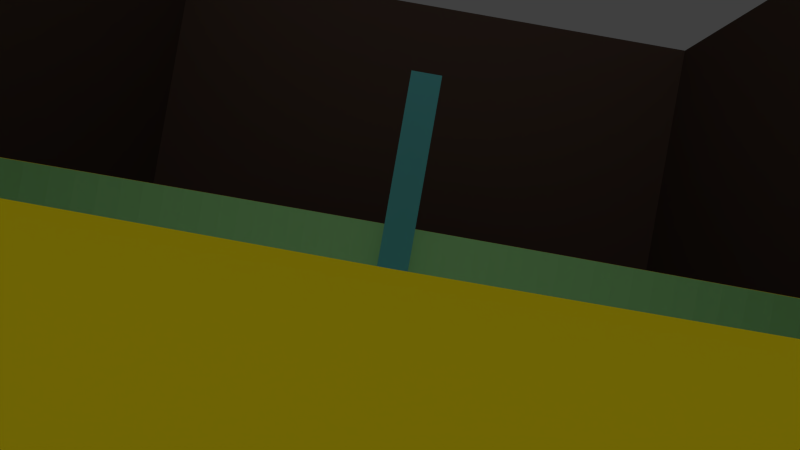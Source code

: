 # Source: circlemaze.blend  (saved by Blender 2.71.0; exported with 4.5.12 LTS)
import bpy
from mathutils import Matrix  # noqa: F401  (used for matrix-valued properties, if any)

bpy.ops.wm.read_factory_settings(use_empty=True)
scene = bpy.context.scene
scene.name = 'Scene'

# ---- collections
col_collection_1 = bpy.data.collections.new('Collection 1'); scene.collection.children.link(col_collection_1)
col_collection_3 = bpy.data.collections.new('Collection 3'); scene.collection.children.link(col_collection_3)

# ---- materials (node trees are filled in below, after node groups)
mat_material_006 = bpy.data.materials.new('Material.006')
mat_material_006.alpha_threshold = 0.0
mat_material_006.use_transparent_shadow = False
mat_material_006.diffuse_color = (0.1251, 0.4941, 0.5277, 1.0)
mat_material_006.roughness = 0.5
mat_material_006.line_color = (0.0, 0.0, 0.0, 1.0)
mat_material = bpy.data.materials.new('Material')
mat_material.alpha_threshold = 0.0
mat_material.use_transparent_shadow = False
mat_material.diffuse_color = (0.4112, 0.8, 0.3343, 1.0)
mat_material.roughness = 0.5
mat_material.line_color = (0.0, 0.0, 0.0, 1.0)
mat_material_004 = bpy.data.materials.new('Material.004')
mat_material_004.alpha_threshold = 0.0
mat_material_004.use_transparent_shadow = False
mat_material_004.diffuse_color = (0.9, 0.2031, 0.2375, 1.0)
mat_material_004.roughness = 0.5
mat_material_004.line_color = (0.0, 0.0, 0.0, 1.0)
mat_material_003 = bpy.data.materials.new('Material.003')
mat_material_003.alpha_threshold = 0.0
mat_material_003.use_transparent_shadow = False
mat_material_003.diffuse_color = (1.0, 0.8052, 0.009005, 1.0)
mat_material_003.roughness = 0.5
mat_material_003.line_color = (0.0, 0.0, 0.0, 1.0)
mat_material_001 = bpy.data.materials.new('Material.001')
mat_material_001.alpha_threshold = 0.0
mat_material_001.use_transparent_shadow = False
mat_material_001.diffuse_color = (0.08714, 0.05467, 0.04229, 1.0)
mat_material_001.roughness = 0.5
mat_material_001.line_color = (0.0, 0.0, 0.0, 1.0)
mat_material_002 = bpy.data.materials.new('Material.002')
mat_material_002.alpha_threshold = 0.0
mat_material_002.use_transparent_shadow = False
mat_material_002.diffuse_color = (0.9404, 0.9404, 0.9404, 1.0)
mat_material_002.roughness = 0.5
mat_material_002.line_color = (0.0, 0.0, 0.0, 1.0)

# ---- material node trees

# ---- world
world_world = bpy.data.worlds.new('World'); scene.world = world_world
world_world.color = (0.05088, 0.05088, 0.05088)
world_world.use_sun_shadow = False
world_world.sun_shadow_jitter_overblur = 0.0
world_world.cycles.sampling_method = 'MANUAL'
world_world.cycles.sample_map_resolution = 256

# ---- cameras
cam_camera_left = bpy.data.cameras.new('camera_left')
cam_camera_left.clip_start = 0.001
cam_camera_left.clip_end = 10.0
cam_camera_left.lens = 16.28
cam_camera_left.sensor_width = 32.0
cam_camera_left.sensor_height = 18.0
cam_camera_left.lens_unit = 'FOV'
cam_camera_left.dof.focus_distance = 0.0
cam_camera_left.dof.aperture_fstop = 128.0
cam_camera_center = bpy.data.cameras.new('camera_center')
cam_camera_center.clip_start = 0.001
cam_camera_center.clip_end = 10.0
cam_camera_center.lens = 16.57
cam_camera_center.sensor_width = 32.0
cam_camera_center.sensor_height = 18.0
cam_camera_center.ortho_scale = 7.314
cam_camera_center.lens_unit = 'FOV'
cam_camera_center.dof.focus_distance = 0.0
cam_camera_center.dof.aperture_fstop = 128.0
cam_camera = bpy.data.cameras.new('Camera')
cam_camera.clip_start = 0.001
cam_camera.clip_end = 10.0
cam_camera.lens = 16.28
cam_camera.sensor_width = 32.0
cam_camera.sensor_height = 18.0
cam_camera.lens_unit = 'FOV'
cam_camera.dof.focus_distance = 0.0
cam_camera.dof.aperture_fstop = 128.0

# ---- lights
light_lamp = bpy.data.lights.new('Lamp', 'POINT')
light_lamp.transmission_factor = 0.0
light_lamp.cutoff_distance = 30.0
light_lamp.energy = 100.0
light_lamp.shadow_buffer_clip_start = 1.001
light_lamp.shadow_soft_size = 0.1
light_lamp.shadow_maximum_resolution = 0.006
light_lamp.use_absolute_resolution = True
light_lamp.cycles.use_multiple_importance_sampling = False

# ---- meshes
me_plane_002 = bpy.data.meshes.new('Plane.002')
me_plane_002.from_pydata([(-1.0, -1.0, 0.0), (1.0, -1.0, 0.0), (-1.0, 1.0, 0.0), (1.0, 1.0, 0.0), (-1.0, 0.0, 0.0), (0.0, -1.0, 0.0), (1.0, 0.0, 0.0), (0.0, 1.0, 0.0), (0.0, 0.0, 0.0), (-1.0, -1.0, 0.2), (1.0, -1.0, 0.2), (-1.0, 1.0, 0.2), (1.0, 1.0, 0.2), (-1.0, 1.24e-09, 0.2), (0.0, -1.0, 0.2), (1.0, 1.24e-09, 0.2), (0.0, 1.0, 0.2), (0.0, 1.24e-09, 0.2)], [], [(8, 7, 3, 6), (4, 2, 7, 8), (0, 4, 8, 5), (5, 8, 6, 1), (17, 15, 12, 16), (13, 17, 16, 11), (9, 14, 17, 13), (14, 10, 15, 17), (3, 7, 16, 12), (1, 6, 15, 10), (0, 5, 14, 9), (2, 4, 13, 11), (7, 2, 11, 16), (6, 3, 12, 15), (5, 1, 10, 14), (4, 0, 9, 13)])
me_plane_002.polygons.foreach_set('material_index', [0, 0, 0, 0, 0, 0, 0, 0, 0, 0, 0, 1, 0, 0, 0, 0])
me_plane_002.materials.append(mat_material_006)
me_plane_002.materials.append(mat_material)
me_plane_002.use_remesh_preserve_volume = False
me_plane_002.use_remesh_preserve_attributes = False
me_plane_002.use_mirror_vertex_groups = False
me_plane_002.update()
me_circle = bpy.data.meshes.new('Circle')
me_circle.from_pydata([(0.0, 1.5, 0.0), (-0.1177, 1.495, 0.0), (-0.2347, 1.482, 0.0), (-0.3502, 1.459, 0.0), (-0.4635, 1.427, 0.0), (-0.574, 1.386, 0.0), (-0.681, 1.337, 0.0), (-0.7837, 1.279, 0.0), (-0.8817, 1.214, 0.0), (-0.9742, 1.141, 0.0), (-1.061, 1.061, 0.0), (-1.141, 0.9742, 0.0), (-1.214, 0.8817, 0.0), (-1.279, 0.7837, 0.0), (-1.337, 0.681, 0.0), (-1.386, 0.574, 0.0), (-1.427, 0.4635, 0.0), (-1.459, 0.3502, 0.0), (-1.482, 0.2347, 0.0), (-1.495, 0.1177, 0.0), (-1.5, -6.02e-07, 0.0), (-1.495, -0.1177, 0.0), (-1.482, -0.2347, 0.0), (-1.459, -0.3502, 0.0), (-1.427, -0.4635, 0.0), (-1.386, -0.574, 0.0), (-1.337, -0.681, 0.0), (-1.279, -0.7837, 0.0), (-1.214, -0.8817, 0.0), (-1.141, -0.9742, 0.0), (-1.061, -1.061, 0.0), (-0.9742, -1.141, 0.0), (-0.8817, -1.214, 0.0), (-0.7837, -1.279, 0.0), (-0.681, -1.337, 0.0), (-0.574, -1.386, 0.0), (-0.4635, -1.427, 0.0), (-0.3502, -1.459, 0.0), (-0.2347, -1.482, 0.0), (-0.1177, -1.495, 0.0), (1.562e-06, -1.5, 0.0), (0.1177, -1.495, 0.0), (0.2347, -1.482, 0.0), (0.3502, -1.459, 0.0), (0.4635, -1.427, 0.0), (0.574, -1.386, 0.0), (0.681, -1.337, 0.0), (0.7837, -1.279, 0.0), (0.8817, -1.214, 0.0), (0.9742, -1.141, 0.0), (1.061, -1.061, 0.0), (1.141, -0.9742, 0.0), (1.214, -0.8817, 0.0), (1.279, -0.7837, 0.0), (1.337, -0.681, 0.0), (1.386, -0.574, 0.0), (1.427, -0.4635, 0.0), (1.459, -0.3502, 0.0), (1.482, -0.2346, 0.0), (1.495, -0.1177, 0.0), (1.5, 2.164e-06, 0.0), (1.495, 0.1177, 0.0), (1.482, 0.2347, 0.0), (1.459, 0.3502, 0.0), (1.427, 0.4635, 0.0), (1.386, 0.574, 0.0), (1.337, 0.681, 0.0), (1.279, 0.7837, 0.0), (1.214, 0.8817, 0.0), (1.141, 0.9742, 0.0), (1.061, 1.061, 0.0), (0.9742, 1.141, 0.0), (0.8817, 1.214, 0.0), (0.7837, 1.279, 0.0), (0.681, 1.337, 0.0), (0.574, 1.386, 0.0), (0.4635, 1.427, 0.0), (0.3502, 1.459, 0.0), (0.2346, 1.482, 0.0), (0.1177, 1.495, 0.0), (1.215e-08, 1.321, 0.0), (-0.1037, 1.317, 0.0), (-0.2067, 1.305, 0.0), (-0.3084, 1.285, 0.0), (-0.4082, 1.256, 0.0), (-0.5056, 1.221, 0.0), (-0.5998, 1.177, 0.0), (-0.6903, 1.126, 0.0), (-0.7765, 1.069, 0.0), (-0.858, 1.005, 0.0), (-0.9341, 0.9341, 0.0), (-1.005, 0.858, 0.0), (-1.069, 0.7765, 0.0), (-1.126, 0.6903, 0.0), (-1.177, 0.5998, 0.0), (-1.221, 0.5056, 0.0), (-1.256, 0.4082, 0.0), (-1.285, 0.3084, 0.0), (-1.305, 0.2067, 0.0), (-1.317, 0.1036, 0.0), (-1.321, -4.746e-07, 0.0), (-1.317, -0.1037, 0.0), (-1.305, -0.2067, 0.0), (-1.285, -0.3084, 0.0), (-1.256, -0.4082, 0.0), (-1.221, -0.5056, 0.0), (-1.177, -0.5998, 0.0), (-1.126, -0.6903, 0.0), (-1.069, -0.7765, 0.0), (-1.005, -0.858, 0.0), (-0.9341, -0.9341, 0.0), (-0.858, -1.005, 0.0), (-0.7765, -1.069, 0.0), (-0.6903, -1.126, 0.0), (-0.5998, -1.177, 0.0), (-0.5056, -1.221, 0.0), (-0.4082, -1.256, 0.0), (-0.3084, -1.285, 0.0), (-0.2067, -1.305, 0.0), (-0.1036, -1.317, 0.0), (1.388e-06, -1.321, 0.0), (0.1037, -1.317, 0.0), (0.2067, -1.305, 0.0), (0.3084, -1.285, 0.0), (0.4082, -1.256, 0.0), (0.5056, -1.221, 0.0), (0.5998, -1.177, 0.0), (0.6903, -1.126, 0.0), (0.7765, -1.069, 0.0), (0.858, -1.005, 0.0), (0.9341, -0.9341, 0.0), (1.005, -0.858, 0.0), (1.069, -0.7765, 0.0), (1.126, -0.6903, 0.0), (1.177, -0.5998, 0.0), (1.221, -0.5056, 0.0), (1.256, -0.4082, 0.0), (1.285, -0.3084, 0.0), (1.305, -0.2067, 0.0), (1.317, -0.1036, 0.0), (1.321, 1.961e-06, 0.0), (1.317, 0.1037, 0.0), (1.305, 0.2067, 0.0), (1.285, 0.3084, 0.0), (1.256, 0.4082, 0.0), (1.221, 0.5056, 0.0), (1.177, 0.5998, 0.0), (1.126, 0.6903, 0.0), (1.069, 0.7765, 0.0), (1.005, 0.858, 0.0), (0.9341, 0.9341, 0.0), (0.858, 1.005, 0.0), (0.7765, 1.069, 0.0), (0.6903, 1.126, 0.0), (0.5998, 1.177, 0.0), (0.5056, 1.221, 0.0), (0.4082, 1.256, 0.0), (0.3084, 1.285, 0.0), (0.2067, 1.305, 0.0), (0.1036, 1.317, 0.0), (0.0, 1.5, 16.32), (-0.1177, 1.495, 16.32), (-0.2347, 1.482, 16.32), (-0.3502, 1.459, 16.32), (-0.4635, 1.427, 16.32), (-0.574, 1.386, 16.32), (-0.681, 1.337, 16.32), (-0.7837, 1.279, 16.32), (-0.8817, 1.214, 16.32), (-0.9742, 1.141, 16.32), (-1.061, 1.061, 16.32), (-1.141, 0.9742, 16.32), (-1.214, 0.8817, 16.32), (-1.279, 0.7837, 16.32), (-1.337, 0.681, 16.32), (-1.386, 0.574, 16.32), (-1.427, 0.4635, 16.32), (-1.459, 0.3502, 16.32), (-1.482, 0.2347, 16.32), (-1.495, 0.1177, 16.32), (-1.5, -6.02e-07, 16.32), (-1.495, -0.1177, 16.32), (-1.482, -0.2347, 16.32), (-1.459, -0.3502, 16.32), (-1.427, -0.4635, 16.32), (-1.386, -0.574, 16.32), (-1.337, -0.681, 16.32), (-1.279, -0.7837, 16.32), (-1.214, -0.8817, 16.32), (-1.141, -0.9742, 16.32), (-1.061, -1.061, 16.32), (-0.9742, -1.141, 16.32), (-0.8817, -1.214, 16.32), (-0.7837, -1.279, 16.32), (-0.681, -1.337, 16.32), (-0.574, -1.386, 16.32), (-0.4635, -1.427, 16.32), (-0.3502, -1.459, 16.32), (-0.2347, -1.482, 16.32), (-0.1177, -1.495, 16.32), (1.562e-06, -1.5, 16.32), (0.1177, -1.495, 16.32), (0.2347, -1.482, 16.32), (0.3502, -1.459, 16.32), (0.4635, -1.427, 16.32), (0.574, -1.386, 16.32), (0.681, -1.337, 16.32), (0.7837, -1.279, 16.32), (0.8817, -1.214, 16.32), (0.9742, -1.141, 16.32), (1.061, -1.061, 16.32), (1.141, -0.9742, 16.32), (1.214, -0.8817, 16.32), (1.279, -0.7837, 16.32), (1.337, -0.681, 16.32), (1.386, -0.574, 16.32), (1.427, -0.4635, 16.32), (1.459, -0.3502, 16.32), (1.482, -0.2346, 16.32), (1.495, -0.1177, 16.32), (1.5, 2.164e-06, 16.32), (1.495, 0.1177, 16.32), (1.482, 0.2347, 16.32), (1.459, 0.3502, 16.32), (1.427, 0.4635, 16.32), (1.386, 0.574, 16.32), (1.337, 0.681, 16.32), (1.279, 0.7837, 16.32), (1.214, 0.8817, 16.32), (1.141, 0.9742, 16.32), (1.061, 1.061, 16.32), (0.9742, 1.141, 16.32), (0.8817, 1.214, 16.32), (0.7837, 1.279, 16.32), (0.681, 1.337, 16.32), (0.574, 1.386, 16.32), (0.4635, 1.427, 16.32), (0.3502, 1.459, 16.32), (0.2346, 1.482, 16.32), (0.1177, 1.495, 16.32), (1.215e-08, 1.321, 16.32), (-0.1037, 1.317, 16.32), (-0.2067, 1.305, 16.32), (-0.3084, 1.285, 16.32), (-0.4082, 1.256, 16.32), (-0.5056, 1.221, 16.32), (-0.5998, 1.177, 16.32), (-0.6903, 1.126, 16.32), (-0.7765, 1.069, 16.32), (-0.858, 1.005, 16.32), (-0.9341, 0.9341, 16.32), (-1.005, 0.858, 16.32), (-1.069, 0.7765, 16.32), (-1.126, 0.6903, 16.32), (-1.177, 0.5998, 16.32), (-1.221, 0.5056, 16.32), (-1.256, 0.4082, 16.32), (-1.285, 0.3084, 16.32), (-1.305, 0.2067, 16.32), (-1.317, 0.1036, 16.32), (-1.321, -4.746e-07, 16.32), (-1.317, -0.1037, 16.32), (-1.305, -0.2067, 16.32), (-1.285, -0.3084, 16.32), (-1.256, -0.4082, 16.32), (-1.221, -0.5056, 16.32), (-1.177, -0.5998, 16.32), (-1.126, -0.6903, 16.32), (-1.069, -0.7765, 16.32), (-1.005, -0.858, 16.32), (-0.9341, -0.9341, 16.32), (-0.858, -1.005, 16.32), (-0.7765, -1.069, 16.32), (-0.6903, -1.126, 16.32), (-0.5998, -1.177, 16.32), (-0.5056, -1.221, 16.32), (-0.4082, -1.256, 16.32), (-0.3084, -1.285, 16.32), (-0.2067, -1.305, 16.32), (-0.1036, -1.317, 16.32), (1.388e-06, -1.321, 16.32), (0.1037, -1.317, 16.32), (0.2067, -1.305, 16.32), (0.3084, -1.285, 16.32), (0.4082, -1.256, 16.32), (0.5056, -1.221, 16.32), (0.5998, -1.177, 16.32), (0.6903, -1.126, 16.32), (0.7765, -1.069, 16.32), (0.858, -1.005, 16.32), (0.9341, -0.9341, 16.32), (1.005, -0.858, 16.32), (1.069, -0.7765, 16.32), (1.126, -0.6903, 16.32), (1.177, -0.5998, 16.32), (1.221, -0.5056, 16.32), (1.256, -0.4082, 16.32), (1.285, -0.3084, 16.32), (1.305, -0.2067, 16.32), (1.317, -0.1036, 16.32), (1.321, 1.961e-06, 16.32), (1.317, 0.1037, 16.32), (1.305, 0.2067, 16.32), (1.285, 0.3084, 16.32), (1.256, 0.4082, 16.32), (1.221, 0.5056, 16.32), (1.177, 0.5998, 16.32), (1.126, 0.6903, 16.32), (1.069, 0.7765, 16.32), (1.005, 0.858, 16.32), (0.9341, 0.9341, 16.32), (0.858, 1.005, 16.32), (0.7765, 1.069, 16.32), (0.6903, 1.126, 16.32), (0.5998, 1.177, 16.32), (0.5056, 1.221, 16.32), (0.4082, 1.256, 16.32), (0.3084, 1.285, 16.32), (0.2067, 1.305, 16.32), (0.1036, 1.317, 16.32)], [], [(59, 139, 140, 60), (22, 102, 103, 23), (74, 154, 155, 75), (0, 80, 81, 1), (37, 117, 118, 38), (52, 132, 133, 53), (15, 95, 96, 16), (67, 147, 148, 68), (30, 110, 111, 31), (8, 88, 89, 9), (45, 125, 126, 46), (60, 140, 141, 61), (23, 103, 104, 24), (75, 155, 156, 76), (1, 81, 82, 2), (38, 118, 119, 39), (53, 133, 134, 54), (16, 96, 97, 17), (68, 148, 149, 69), (31, 111, 112, 32), (9, 89, 90, 10), (46, 126, 127, 47), (61, 141, 142, 62), (24, 104, 105, 25), (76, 156, 157, 77), (39, 119, 120, 40), (2, 82, 83, 3), (54, 134, 135, 55), (17, 97, 98, 18), (69, 149, 150, 70), (32, 112, 113, 33), (10, 90, 91, 11), (47, 127, 128, 48), (62, 142, 143, 63), (25, 105, 106, 26), (77, 157, 158, 78), (3, 83, 84, 4), (40, 120, 121, 41), (55, 135, 136, 56), (18, 98, 99, 19), (70, 150, 151, 71), (33, 113, 114, 34), (11, 91, 92, 12), (48, 128, 129, 49), (63, 143, 144, 64), (26, 106, 107, 27), (78, 158, 159, 79), (4, 84, 85, 5), (41, 121, 122, 42), (56, 136, 137, 57), (19, 99, 100, 20), (71, 151, 152, 72), (34, 114, 115, 35), (49, 129, 130, 50), (12, 92, 93, 13), (64, 144, 145, 65), (27, 107, 108, 28), (79, 159, 80, 0), (5, 85, 86, 6), (42, 122, 123, 43), (57, 137, 138, 58), (20, 100, 101, 21), (72, 152, 153, 73), (35, 115, 116, 36), (13, 93, 94, 14), (50, 130, 131, 51), (65, 145, 146, 66), (28, 108, 109, 29), (6, 86, 87, 7), (43, 123, 124, 44), (58, 138, 139, 59), (21, 101, 102, 22), (73, 153, 154, 74), (36, 116, 117, 37), (14, 94, 95, 15), (51, 131, 132, 52), (66, 146, 147, 67), (29, 109, 110, 30), (7, 87, 88, 8), (44, 124, 125, 45), (219, 220, 300, 299), (182, 183, 263, 262), (234, 235, 315, 314), (160, 161, 241, 240), (197, 198, 278, 277), (212, 213, 293, 292), (175, 176, 256, 255), (227, 228, 308, 307), (190, 191, 271, 270), (168, 169, 249, 248), (205, 206, 286, 285), (220, 221, 301, 300), (183, 184, 264, 263), (235, 236, 316, 315), (161, 162, 242, 241), (198, 199, 279, 278), (213, 214, 294, 293), (176, 177, 257, 256), (228, 229, 309, 308), (191, 192, 272, 271), (169, 170, 250, 249), (206, 207, 287, 286), (221, 222, 302, 301), (184, 185, 265, 264), (236, 237, 317, 316), (199, 200, 280, 279), (162, 163, 243, 242), (214, 215, 295, 294), (177, 178, 258, 257), (229, 230, 310, 309), (192, 193, 273, 272), (170, 171, 251, 250), (207, 208, 288, 287), (222, 223, 303, 302), (185, 186, 266, 265), (237, 238, 318, 317), (163, 164, 244, 243), (200, 201, 281, 280), (215, 216, 296, 295), (178, 179, 259, 258), (230, 231, 311, 310), (193, 194, 274, 273), (171, 172, 252, 251), (208, 209, 289, 288), (223, 224, 304, 303), (186, 187, 267, 266), (238, 239, 319, 318), (164, 165, 245, 244), (201, 202, 282, 281), (216, 217, 297, 296), (179, 180, 260, 259), (231, 232, 312, 311), (194, 195, 275, 274), (209, 210, 290, 289), (172, 173, 253, 252), (224, 225, 305, 304), (187, 188, 268, 267), (239, 160, 240, 319), (165, 166, 246, 245), (202, 203, 283, 282), (217, 218, 298, 297), (180, 181, 261, 260), (232, 233, 313, 312), (195, 196, 276, 275), (173, 174, 254, 253), (210, 211, 291, 290), (225, 226, 306, 305), (188, 189, 269, 268), (166, 167, 247, 246), (203, 204, 284, 283), (218, 219, 299, 298), (181, 182, 262, 261), (233, 234, 314, 313), (196, 197, 277, 276), (174, 175, 255, 254), (211, 212, 292, 291), (226, 227, 307, 306), (189, 190, 270, 269), (167, 168, 248, 247), (204, 205, 285, 284), (126, 125, 285, 286), (58, 59, 219, 218), (153, 152, 312, 313), (86, 85, 245, 246), (18, 19, 179, 178), (113, 112, 272, 273), (45, 46, 206, 205), (140, 139, 299, 300), (72, 73, 233, 232), (5, 6, 166, 165), (100, 99, 259, 260), (32, 33, 193, 192), (127, 126, 286, 287), (59, 60, 220, 219), (154, 153, 313, 314), (87, 86, 246, 247), (19, 20, 180, 179), (114, 113, 273, 274), (46, 47, 207, 206), (141, 140, 300, 301), (73, 74, 234, 233), (6, 7, 167, 166), (33, 34, 194, 193), (101, 100, 260, 261), (128, 127, 287, 288), (60, 61, 221, 220), (155, 154, 314, 315), (88, 87, 247, 248), (20, 21, 181, 180), (115, 114, 274, 275), (47, 48, 208, 207), (142, 141, 301, 302), (74, 75, 235, 234), (7, 8, 168, 167), (102, 101, 261, 262), (34, 35, 195, 194), (129, 128, 288, 289), (61, 62, 222, 221), (156, 155, 315, 316), (89, 88, 248, 249), (21, 22, 182, 181), (116, 115, 275, 276), (48, 49, 209, 208), (143, 142, 302, 303), (75, 76, 236, 235), (8, 9, 169, 168), (103, 102, 262, 263), (35, 36, 196, 195), (130, 129, 289, 290), (62, 63, 223, 222), (157, 156, 316, 317), (90, 89, 249, 250), (22, 23, 183, 182), (117, 116, 276, 277), (49, 50, 210, 209), (144, 143, 303, 304), (76, 77, 237, 236), (9, 10, 170, 169), (104, 103, 263, 264), (36, 37, 197, 196), (131, 130, 290, 291), (63, 64, 224, 223), (158, 157, 317, 318), (91, 90, 250, 251), (23, 24, 184, 183), (118, 117, 277, 278), (50, 51, 211, 210), (145, 144, 304, 305), (77, 78, 238, 237), (10, 11, 171, 170), (105, 104, 264, 265), (37, 38, 198, 197), (132, 131, 291, 292), (64, 65, 225, 224), (159, 158, 318, 319), (92, 91, 251, 252), (24, 25, 185, 184), (119, 118, 278, 279), (51, 52, 212, 211), (146, 145, 305, 306), (11, 12, 172, 171), (78, 79, 239, 238), (106, 105, 265, 266), (38, 39, 199, 198), (133, 132, 292, 293), (65, 66, 226, 225), (80, 159, 319, 240), (93, 92, 252, 253), (25, 26, 186, 185), (120, 119, 279, 280), (52, 53, 213, 212), (147, 146, 306, 307), (79, 0, 160, 239), (12, 13, 173, 172), (107, 106, 266, 267), (39, 40, 200, 199), (134, 133, 293, 294), (66, 67, 227, 226), (94, 93, 253, 254), (26, 27, 187, 186), (121, 120, 280, 281), (53, 54, 214, 213), (148, 147, 307, 308), (81, 80, 240, 241), (13, 14, 174, 173), (108, 107, 267, 268), (40, 41, 201, 200), (135, 134, 294, 295), (67, 68, 228, 227), (0, 1, 161, 160), (95, 94, 254, 255), (27, 28, 188, 187), (122, 121, 281, 282), (54, 55, 215, 214), (149, 148, 308, 309), (82, 81, 241, 242), (14, 15, 175, 174), (109, 108, 268, 269), (41, 42, 202, 201), (136, 135, 295, 296), (68, 69, 229, 228), (1, 2, 162, 161), (96, 95, 255, 256), (28, 29, 189, 188), (123, 122, 282, 283), (55, 56, 216, 215), (150, 149, 309, 310), (83, 82, 242, 243), (15, 16, 176, 175), (110, 109, 269, 270), (42, 43, 203, 202), (137, 136, 296, 297), (69, 70, 230, 229), (2, 3, 163, 162), (97, 96, 256, 257), (29, 30, 190, 189), (124, 123, 283, 284), (56, 57, 217, 216), (151, 150, 310, 311), (84, 83, 243, 244), (16, 17, 177, 176), (111, 110, 270, 271), (43, 44, 204, 203), (138, 137, 297, 298), (70, 71, 231, 230), (3, 4, 164, 163), (98, 97, 257, 258), (30, 31, 191, 190), (125, 124, 284, 285), (57, 58, 218, 217), (152, 151, 311, 312), (85, 84, 244, 245), (17, 18, 178, 177), (112, 111, 271, 272), (44, 45, 205, 204), (139, 138, 298, 299), (71, 72, 232, 231), (4, 5, 165, 164), (99, 98, 258, 259), (31, 32, 192, 191)])
me_circle.polygons.foreach_set('material_index', [0, 0, 0, 0, 0, 0, 0, 0, 0, 0, 0, 0, 0, 0, 0, 0, 0, 0, 0, 0, 0, 0, 0, 0, 0, 0, 0, 0, 0, 0, 0, 0, 0, 0, 0, 0, 0, 0, 0, 0, 0, 0, 0, 0, 0, 0, 0, 0, 0, 0, 0, 0, 0, 0, 0, 0, 0, 0, 0, 0, 0, 0, 0, 0, 0, 0, 0, 0, 0, 0, 0, 0, 0, 0, 0, 0, 0, 0, 0, 0, 2, 2, 2, 2, 2, 2, 2, 2, 2, 2, 2, 2, 2, 2, 2, 2, 2, 2, 2, 2, 2, 2, 2, 2, 2, 2, 2, 2, 2, 2, 2, 2, 2, 2, 2, 2, 2, 2, 2, 2, 2, 2, 2, 2, 2, 2, 2, 2, 2, 2, 2, 2, 2, 2, 2, 2, 2, 2, 2, 2, 2, 2, 2, 2, 2, 2, 2, 2, 2, 2, 2, 2, 2, 2, 2, 2, 2, 2, 2, 2, 0, 0, 0, 0, 0, 0, 0, 0, 0, 0, 0, 0, 0, 0, 0, 0, 0, 0, 0, 0, 0, 0, 0, 0, 0, 0, 0, 0, 0, 0, 0, 0, 0, 0, 0, 0, 0, 0, 0, 0, 0, 0, 0, 0, 0, 0, 0, 0, 0, 0, 0, 0, 0, 0, 0, 0, 0, 0, 0, 0, 0, 0, 0, 0, 0, 0, 0, 0, 0, 0, 0, 0, 0, 0, 0, 0, 0, 0, 0, 0, 0, 0, 0, 0, 0, 0, 0, 0, 0, 0, 0, 0, 0, 0, 0, 0, 0, 0, 0, 0, 0, 0, 0, 0, 0, 0, 0, 0, 0, 0, 0, 0, 0, 0, 0, 0, 0, 0, 0, 0, 0, 0, 0, 0, 0, 0, 0, 0, 0, 0, 0, 0, 0, 0, 0, 0, 0, 0, 0, 0, 0, 0, 0, 0, 0, 0, 0, 0, 0, 0, 0, 0, 0, 0, 0, 0, 0, 0, 0, 0])
me_circle.materials.append(mat_material)
me_circle.materials.append(mat_material_004)
me_circle.materials.append(mat_material_003)
me_circle.use_remesh_preserve_volume = False
me_circle.use_remesh_preserve_attributes = False
me_circle.use_mirror_vertex_groups = False
me_circle.update()
me_plane = bpy.data.meshes.new('Plane')
me_plane.from_pydata([(-1.0, -1.0, 0.0), (1.0, -1.0, 0.0), (-1.0, 1.0, 0.0), (1.0, 1.0, 0.0), (-1.0, 0.9, 0.0), (-1.0, 0.8, 0.0), (-1.0, 0.7, 0.0), (-1.0, 0.6, 0.0), (-1.0, 0.5, 0.0), (-1.0, 0.4, 0.0), (-1.0, 0.3, 0.0), (-1.0, 0.2, 0.0), (-1.0, 0.1, 0.0), (-1.0, -5.96e-08, 0.0), (-1.0, -0.1, 0.0), (-1.0, -0.2, 0.0), (-1.0, -0.3, 0.0), (-1.0, -0.4, 0.0), (-1.0, -0.5, 0.0), (-1.0, -0.6, 0.0), (-1.0, -0.7, 0.0), (-1.0, -0.8, 0.0), (-1.0, -0.9, 0.0), (-0.9, -1.0, 0.0), (-0.8, -1.0, 0.0), (-0.7, -1.0, 0.0), (-0.6, -1.0, 0.0), (-0.5, -1.0, 0.0), (-0.4, -1.0, 0.0), (-0.3, -1.0, 0.0), (-0.2, -1.0, 0.0), (-0.1, -1.0, 0.0), (5.96e-08, -1.0, 0.0), (0.1, -1.0, 0.0), (0.2, -1.0, 0.0), (0.3, -1.0, 0.0), (0.4, -1.0, 0.0), (0.5, -1.0, 0.0), (0.6, -1.0, 0.0), (0.7, -1.0, 0.0), (0.8, -1.0, 0.0), (0.9, -1.0, 0.0), (1.0, -0.9, 0.0), (1.0, -0.8, 0.0), (1.0, -0.7, 0.0), (1.0, -0.6, 0.0), (1.0, -0.5, 0.0), (1.0, -0.4, 0.0), (1.0, -0.3, 0.0), (1.0, -0.2, 0.0), (1.0, -0.1, 0.0), (1.0, 5.96e-08, 0.0), (1.0, 0.1, 0.0), (1.0, 0.2, 0.0), (1.0, 0.3, 0.0), (1.0, 0.4, 0.0), (1.0, 0.5, 0.0), (1.0, 0.6, 0.0), (1.0, 0.7, 0.0), (1.0, 0.8, 0.0), (1.0, 0.9, 0.0), (0.9, 1.0, 0.0), (0.8, 1.0, 0.0), (0.7, 1.0, 0.0), (0.6, 1.0, 0.0), (0.5, 1.0, 0.0), (0.4, 1.0, 0.0), (0.3, 1.0, 0.0), (0.2, 1.0, 0.0), (0.1, 1.0, 0.0), (-5.96e-08, 1.0, 0.0), (-0.1, 1.0, 0.0), (-0.2, 1.0, 0.0), (-0.3, 1.0, 0.0), (-0.4, 1.0, 0.0), (-0.5, 1.0, 0.0), (-0.6, 1.0, 0.0), (-0.7, 1.0, 0.0), (-0.8, 1.0, 0.0), (-0.9, 1.0, 0.0), (-0.9, -0.9, 0.0), (-0.9, -0.8, 0.0), (-0.9, -0.7, 0.0), (-0.9, -0.6, 0.0), (-0.9, -0.5, 0.0), (-0.9, -0.4, 0.0), (-0.9, -0.3, 0.0), (-0.9, -0.2, 0.0), (-0.9, -0.1, 0.0), (-0.9, 5.96e-08, 0.0), (-0.9, 0.1, 0.0), (-0.9, 0.2, 0.0), (-0.9, 0.3, 0.0), (-0.9, 0.4, 0.0), (-0.9, 0.5, 0.0), (-0.9, 0.6, 0.0), (-0.9, 0.7, 0.0), (-0.9, 0.8, 0.0), (-0.9, 0.9, 0.0), (-0.8, -0.9, 0.0), (-0.8, -0.8, 0.0), (-0.8, -0.7, 0.0), (-0.8, -0.6, 0.0), (-0.8, -0.5, 0.0), (-0.8, -0.4, 0.0), (-0.8, -0.3, 0.0), (-0.8, -0.2, 0.0), (-0.8, -0.1, 0.0), (-0.8, 5.96e-08, 0.0), (-0.8, 0.1, 0.0), (-0.8, 0.2, 0.0), (-0.8, 0.3, 0.0), (-0.8, 0.4, 0.0), (-0.8, 0.5, 0.0), (-0.8, 0.6, 0.0), (-0.8, 0.7, 0.0), (-0.8, 0.8, 0.0), (-0.8, 0.9, 0.0), (-0.7, -0.9, 0.0), (-0.7, -0.8, 0.0), (-0.7, -0.7, 0.0), (-0.7, -0.6, 0.0), (-0.7, -0.5, 0.0), (-0.7, -0.4, 0.0), (-0.7, -0.3, 0.0), (-0.7, -0.2, 0.0), (-0.7, -0.1, 0.0), (-0.7, 5.96e-08, 0.0), (-0.7, 0.1, 0.0), (-0.7, 0.2, 0.0), (-0.7, 0.3, 0.0), (-0.7, 0.4, 0.0), (-0.7, 0.5, 0.0), (-0.7, 0.6, 0.0), (-0.7, 0.7, 0.0), (-0.7, 0.8, 0.0), (-0.7, 0.9, 0.0), (-0.6, -0.9, 0.0), (-0.6, -0.8, 0.0), (-0.6, -0.7, 0.0), (-0.6, -0.6, 0.0), (-0.6, -0.5, 0.0), (-0.6, -0.4, 0.0), (-0.6, -0.3, 0.0), (-0.6, -0.2, 0.0), (-0.6, -0.1, 0.0), (-0.6, 5.96e-08, 0.0), (-0.6, 0.1, 0.0), (-0.6, 0.2, 0.0), (-0.6, 0.3, 0.0), (-0.6, 0.4, 0.0), (-0.6, 0.5, 0.0), (-0.6, 0.6, 0.0), (-0.6, 0.7, 0.0), (-0.6, 0.8, 0.0), (-0.6, 0.9, 0.0), (-0.5, -0.9, 0.0), (-0.5, -0.8, 0.0), (-0.5, -0.7, 0.0), (-0.5, -0.6, 0.0), (-0.5, -0.5, 0.0), (-0.5, -0.4, 0.0), (-0.5, -0.3, 0.0), (-0.5, -0.2, 0.0), (-0.5, -0.1, 0.0), (-0.5, 5.96e-08, 0.0), (-0.5, 0.1, 0.0), (-0.5, 0.2, 0.0), (-0.5, 0.3, 0.0), (-0.5, 0.4, 0.0), (-0.5, 0.5, 0.0), (-0.5, 0.6, 0.0), (-0.5, 0.7, 0.0), (-0.5, 0.8, 0.0), (-0.5, 0.9, 0.0), (-0.4, -0.9, 0.0), (-0.4, -0.8, 0.0), (-0.4, -0.7, 0.0), (-0.4, -0.6, 0.0), (-0.4, -0.5, 0.0), (-0.4, -0.4, 0.0), (-0.4, -0.3, 0.0), (-0.4, -0.2, 0.0), (-0.4, -0.1, 0.0), (-0.4, 5.96e-08, 0.0), (-0.4, 0.1, 0.0), (-0.4, 0.2, 0.0), (-0.4, 0.3, 0.0), (-0.4, 0.4, 0.0), (-0.4, 0.5, 0.0), (-0.4, 0.6, 0.0), (-0.4, 0.7, 0.0), (-0.4, 0.8, 0.0), (-0.4, 0.9, 0.0), (-0.3, -0.9, 0.0), (-0.3, -0.8, 0.0), (-0.3, -0.7, 0.0), (-0.3, -0.6, 0.0), (-0.3, -0.5, 0.0), (-0.3, -0.4, 0.0), (-0.3, -0.3, 0.0), (-0.3, -0.2, 0.0), (-0.3, -0.1, 0.0), (-0.3, 5.96e-08, 0.0), (-0.3, 0.1, 0.0), (-0.3, 0.2, 0.0), (-0.3, 0.3, 0.0), (-0.3, 0.4, 0.0), (-0.3, 0.5, 0.0), (-0.3, 0.6, 0.0), (-0.3, 0.7, 0.0), (-0.3, 0.8, 0.0), (-0.3, 0.9, 0.0), (-0.2, -0.9, 0.0), (-0.2, -0.8, 0.0), (-0.2, -0.7, 0.0), (-0.2, -0.6, 0.0), (-0.2, -0.5, 0.0), (-0.2, -0.4, 0.0), (-0.2, -0.3, 0.0), (-0.2, -0.2, 0.0), (-0.2, -0.1, 0.0), (-0.2, 5.96e-08, 0.0), (-0.2, 0.1, 0.0), (-0.2, 0.2, 0.0), (-0.2, 0.3, 0.0), (-0.2, 0.4, 0.0), (-0.2, 0.5, 0.0), (-0.2, 0.6, 0.0), (-0.2, 0.7, 0.0), (-0.2, 0.8, 0.0), (-0.2, 0.9, 0.0), (-0.1, -0.9, 0.0), (-0.1, -0.8, 0.0), (-0.1, -0.7, 0.0), (-0.1, -0.6, 0.0), (-0.1, -0.5, 0.0), (-0.1, -0.4, 0.0), (-0.1, -0.3, 0.0), (-0.1, -0.2, 0.0), (-0.1, -0.1, 0.0), (-0.1, 5.96e-08, 0.0), (-0.1, 0.1, 0.0), (-0.1, 0.2, 0.0), (-0.1, 0.3, 0.0), (-0.1, 0.4, 0.0), (-0.1, 0.5, 0.0), (-0.1, 0.6, 0.0), (-0.1, 0.7, 0.0), (-0.1, 0.8, 0.0), (-0.1, 0.9, 0.0), (5.364e-08, -0.9, 0.0), (4.768e-08, -0.8, 0.0), (4.172e-08, -0.7, 0.0), (3.576e-08, -0.6, 0.0), (2.98e-08, -0.5, 0.0), (2.384e-08, -0.4, 0.0), (1.788e-08, -0.3, 0.0), (1.192e-08, -0.2, 0.0), (5.96e-09, -0.1, 0.0), (-3.553e-15, 5.96e-08, 0.0), (-5.96e-09, 0.1, 0.0), (-1.192e-08, 0.2, 0.0), (-1.788e-08, 0.3, 0.0), (-2.384e-08, 0.4, 0.0), (-2.98e-08, 0.5, 0.0), (-3.576e-08, 0.6, 0.0), (-4.172e-08, 0.7, 0.0), (-4.768e-08, 0.8, 0.0), (-5.364e-08, 0.9, 0.0), (0.1, -0.9, 0.0), (0.1, -0.8, 0.0), (0.1, -0.7, 0.0), (0.1, -0.6, 0.0), (0.1, -0.5, 0.0), (0.1, -0.4, 0.0), (0.1, -0.3, 0.0), (0.1, -0.2, 0.0), (0.1, -0.1, 0.0), (0.1, 5.96e-08, 0.0), (0.1, 0.1, 0.0), (0.1, 0.2, 0.0), (0.1, 0.3, 0.0), (0.1, 0.4, 0.0), (0.1, 0.5, 0.0), (0.1, 0.6, 0.0), (0.1, 0.7, 0.0), (0.1, 0.8, 0.0), (0.1, 0.9, 0.0), (0.2, -0.9, 0.0), (0.2, -0.8, 0.0), (0.2, -0.7, 0.0), (0.2, -0.6, 0.0), (0.2, -0.5, 0.0), (0.2, -0.4, 0.0), (0.2, -0.3, 0.0), (0.2, -0.2, 0.0), (0.2, -0.1, 0.0), (0.2, 5.96e-08, 0.0), (0.2, 0.1, 0.0), (0.2, 0.2, 0.0), (0.2, 0.3, 0.0), (0.2, 0.4, 0.0), (0.2, 0.5, 0.0), (0.2, 0.6, 0.0), (0.2, 0.7, 0.0), (0.2, 0.8, 0.0), (0.2, 0.9, 0.0), (0.3, -0.9, 0.0), (0.3, -0.8, 0.0), (0.3, -0.7, 0.0), (0.3, -0.6, 0.0), (0.3, -0.5, 0.0), (0.3, -0.4, 0.0), (0.3, -0.3, 0.0), (0.3, -0.2, 0.0), (0.3, -0.1, 0.0), (0.3, 5.96e-08, 0.0), (0.3, 0.1, 0.0), (0.3, 0.2, 0.0), (0.3, 0.3, 0.0), (0.3, 0.4, 0.0), (0.3, 0.5, 0.0), (0.3, 0.6, 0.0), (0.3, 0.7, 0.0), (0.3, 0.8, 0.0), (0.3, 0.9, 0.0), (0.4, -0.9, 0.0), (0.4, -0.8, 0.0), (0.4, -0.7, 0.0), (0.4, -0.6, 0.0), (0.4, -0.5, 0.0), (0.4, -0.4, 0.0), (0.4, -0.3, 0.0), (0.4, -0.2, 0.0), (0.4, -0.1, 0.0), (0.4, 5.96e-08, 0.0), (0.4, 0.1, 0.0), (0.4, 0.2, 0.0), (0.4, 0.3, 0.0), (0.4, 0.4, 0.0), (0.4, 0.5, 0.0), (0.4, 0.6, 0.0), (0.4, 0.7, 0.0), (0.4, 0.8, 0.0), (0.4, 0.9, 0.0), (0.5, -0.9, 0.0), (0.5, -0.8, 0.0), (0.5, -0.7, 0.0), (0.5, -0.6, 0.0), (0.5, -0.5, 0.0), (0.5, -0.4, 0.0), (0.5, -0.3, 0.0), (0.5, -0.2, 0.0), (0.5, -0.1, 0.0), (0.5, 5.96e-08, 0.0), (0.5, 0.1, 0.0), (0.5, 0.2, 0.0), (0.5, 0.3, 0.0), (0.5, 0.4, 0.0), (0.5, 0.5, 0.0), (0.5, 0.6, 0.0), (0.5, 0.7, 0.0), (0.5, 0.8, 0.0), (0.5, 0.9, 0.0), (0.6, -0.9, 0.0), (0.6, -0.8, 0.0), (0.6, -0.7, 0.0), (0.6, -0.6, 0.0), (0.6, -0.5, 0.0), (0.6, -0.4, 0.0), (0.6, -0.3, 0.0), (0.6, -0.2, 0.0), (0.6, -0.1, 0.0), (0.6, 5.96e-08, 0.0), (0.6, 0.1, 0.0), (0.6, 0.2, 0.0), (0.6, 0.3, 0.0), (0.6, 0.4, 0.0), (0.6, 0.5, 0.0), (0.6, 0.6, 0.0), (0.6, 0.7, 0.0), (0.6, 0.8, 0.0), (0.6, 0.9, 0.0), (0.7, -0.9, 0.0), (0.7, -0.8, 0.0), (0.7, -0.7, 0.0), (0.7, -0.6, 0.0), (0.7, -0.5, 0.0), (0.7, -0.4, 0.0), (0.7, -0.3, 0.0), (0.7, -0.2, 0.0), (0.7, -0.1, 0.0), (0.7, 5.96e-08, 0.0), (0.7, 0.1, 0.0), (0.7, 0.2, 0.0), (0.7, 0.3, 0.0), (0.7, 0.4, 0.0), (0.7, 0.5, 0.0), (0.7, 0.6, 0.0), (0.7, 0.7, 0.0), (0.7, 0.8, 0.0), (0.7, 0.9, 0.0), (0.8, -0.9, 0.0), (0.8, -0.8, 0.0), (0.8, -0.7, 0.0), (0.8, -0.6, 0.0), (0.8, -0.5, 0.0), (0.8, -0.4, 0.0), (0.8, -0.3, 0.0), (0.8, -0.2, 0.0), (0.8, -0.1, 0.0), (0.8, 5.96e-08, 0.0), (0.8, 0.1, 0.0), (0.8, 0.2, 0.0), (0.8, 0.3, 0.0), (0.8, 0.4, 0.0), (0.8, 0.5, 0.0), (0.8, 0.6, 0.0), (0.8, 0.7, 0.0), (0.8, 0.8, 0.0), (0.8, 0.9, 0.0), (0.9, -0.9, 0.0), (0.9, -0.8, 0.0), (0.9, -0.7, 0.0), (0.9, -0.6, 0.0), (0.9, -0.5, 0.0), (0.9, -0.4, 0.0), (0.9, -0.3, 0.0), (0.9, -0.2, 0.0), (0.9, -0.1, 0.0), (0.9, 5.96e-08, 0.0), (0.9, 0.1, 0.0), (0.9, 0.2, 0.0), (0.9, 0.3, 0.0), (0.9, 0.4, 0.0), (0.9, 0.5, 0.0), (0.9, 0.6, 0.0), (0.9, 0.7, 0.0), (0.9, 0.8, 0.0), (0.9, 0.9, 0.0), (-1.0, -1.0, 1.605), (1.0, -1.0, 1.605), (-1.0, 1.0, 1.605), (1.0, 1.0, 1.605), (-1.0, 0.9, 1.605), (-1.0, 0.8, 1.605), (-1.0, 0.7, 1.605), (-1.0, 0.6, 1.605), (-1.0, 0.5, 1.605), (-1.0, 0.4, 1.605), (-1.0, 0.3, 1.605), (-1.0, 0.2, 1.605), (-1.0, 0.1, 1.605), (-1.0, -5.96e-08, 1.605), (-1.0, -0.1, 1.605), (-1.0, -0.2, 1.605), (-1.0, -0.3, 1.605), (-1.0, -0.4, 1.605), (-1.0, -0.5, 1.605), (-1.0, -0.6, 1.605), (-1.0, -0.7, 1.605), (-1.0, -0.8, 1.605), (-1.0, -0.9, 1.605), (-0.9, -1.0, 1.605), (-0.8, -1.0, 1.605), (-0.7, -1.0, 1.605), (-0.6, -1.0, 1.605), (-0.5, -1.0, 1.605), (-0.4, -1.0, 1.605), (-0.3, -1.0, 1.605), (-0.2, -1.0, 1.605), (-0.1, -1.0, 1.605), (5.96e-08, -1.0, 1.605), (0.1, -1.0, 1.605), (0.2, -1.0, 1.605), (0.3, -1.0, 1.605), (0.4, -1.0, 1.605), (0.5, -1.0, 1.605), (0.6, -1.0, 1.605), (0.7, -1.0, 1.605), (0.8, -1.0, 1.605), (0.9, -1.0, 1.605), (1.0, -0.9, 1.605), (1.0, -0.8, 1.605), (1.0, -0.7, 1.605), (1.0, -0.6, 1.605), (1.0, -0.5, 1.605), (1.0, -0.4, 1.605), (1.0, -0.3, 1.605), (1.0, -0.2, 1.605), (1.0, -0.1, 1.605), (1.0, 5.96e-08, 1.605), (1.0, 0.1, 1.605), (1.0, 0.2, 1.605), (1.0, 0.3, 1.605), (1.0, 0.4, 1.605), (1.0, 0.5, 1.605), (1.0, 0.6, 1.605), (1.0, 0.7, 1.605), (1.0, 0.8, 1.605), (1.0, 0.9, 1.605), (0.9, 1.0, 1.605), (0.8, 1.0, 1.605), (0.7, 1.0, 1.605), (0.6, 1.0, 1.605), (0.5, 1.0, 1.605), (0.4, 1.0, 1.605), (0.3, 1.0, 1.605), (0.2, 1.0, 1.605), (0.1, 1.0, 1.605), (-5.96e-08, 1.0, 1.605), (-0.1, 1.0, 1.605), (-0.2, 1.0, 1.605), (-0.3, 1.0, 1.605), (-0.4, 1.0, 1.605), (-0.5, 1.0, 1.605), (-0.6, 1.0, 1.605), (-0.7, 1.0, 1.605), (-0.8, 1.0, 1.605), (-0.9, 1.0, 1.605), (-0.9, -0.9, 1.605), (-0.9, -0.8, 1.605), (-0.9, -0.7, 1.605), (-0.9, -0.6, 1.605), (-0.9, -0.5, 1.605), (-0.9, -0.4, 1.605), (-0.9, -0.3, 1.605), (-0.9, -0.2, 1.605), (-0.9, -0.1, 1.605), (-0.9, 5.96e-08, 1.605), (-0.9, 0.1, 1.605), (-0.9, 0.2, 1.605), (-0.9, 0.3, 1.605), (-0.9, 0.4, 1.605), (-0.9, 0.5, 1.605), (-0.9, 0.6, 1.605), (-0.9, 0.7, 1.605), (-0.9, 0.8, 1.605), (-0.9, 0.9, 1.605), (-0.8, -0.9, 1.605), (-0.8, 0.9, 1.605), (-0.7, -0.9, 1.605), (-0.7, 0.9, 1.605), (-0.6, -0.9, 1.605), (-0.6, 0.9, 1.605), (-0.5, -0.9, 1.605), (-0.5, 0.9, 1.605), (-0.4, -0.9, 1.605), (-0.4, 0.9, 1.605), (-0.3, -0.9, 1.605), (-0.3, 0.9, 1.605), (-0.2, -0.9, 1.605), (-0.2, 0.9, 1.605), (-0.1, -0.9, 1.605), (-0.1, 0.9, 1.605), (5.364e-08, -0.9, 1.605), (-5.364e-08, 0.9, 1.605), (0.1, -0.9, 1.605), (0.1, 0.9, 1.605), (0.2, -0.9, 1.605), (0.2, 0.9, 1.605), (0.3, -0.9, 1.605), (0.3, 0.9, 1.605), (0.4, -0.9, 1.605), (0.4, 0.9, 1.605), (0.5, -0.9, 1.605), (0.5, 0.9, 1.605), (0.6, -0.9, 1.605), (0.6, 0.9, 1.605), (0.7, -0.9, 1.605), (0.7, 0.9, 1.605), (0.8, -0.9, 1.605), (0.8, 0.9, 1.605), (0.9, -0.9, 1.605), (0.9, -0.8, 1.605), (0.9, -0.7, 1.605), (0.9, -0.6, 1.605), (0.9, -0.5, 1.605), (0.9, -0.4, 1.605), (0.9, -0.3, 1.605), (0.9, -0.2, 1.605), (0.9, -0.1, 1.605), (0.9, 5.96e-08, 1.605), (0.9, 0.1, 1.605), (0.9, 0.2, 1.605), (0.9, 0.3, 1.605), (0.9, 0.4, 1.605), (0.9, 0.5, 1.605), (0.9, 0.6, 1.605), (0.9, 0.7, 1.605), (0.9, 0.8, 1.605), (0.9, 0.9, 1.605)], [], [(30, 31, 472, 471), (96, 97, 538, 537), (2, 4, 445, 443), (70, 71, 512, 511), (427, 426, 578, 579), (43, 44, 485, 484), (16, 17, 458, 457), (82, 83, 524, 523), (288, 307, 561, 559), (56, 57, 498, 497), (440, 439, 591, 592), (213, 194, 550, 552), (95, 96, 537, 536), (29, 30, 471, 470), (79, 2, 443, 520), (69, 70, 511, 510), (426, 425, 577, 578), (42, 43, 484, 483), (15, 16, 457, 456), (81, 82, 523, 522), (421, 440, 592, 573), (55, 56, 497, 496), (439, 438, 590, 591), (193, 212, 551, 549), (346, 327, 564, 566), (28, 29, 470, 469), (94, 95, 536, 535), (118, 99, 540, 542), (60, 3, 444, 501), (68, 69, 510, 509), (1, 42, 483, 442), (425, 424, 576, 577), (14, 15, 456, 455), (80, 81, 522, 521), (54, 55, 496, 495), (438, 437, 589, 590), (326, 345, 565, 563), (27, 28, 469, 468), (93, 94, 535, 534), (98, 117, 541, 539), (80, 99, 100, 81), (81, 100, 101, 82), (82, 101, 102, 83), (83, 102, 103, 84), (84, 103, 104, 85), (85, 104, 105, 86), (86, 105, 106, 87), (87, 106, 107, 88), (88, 107, 108, 89), (89, 108, 109, 90), (90, 109, 110, 91), (91, 110, 111, 92), (92, 111, 112, 93), (93, 112, 113, 94), (94, 113, 114, 95), (95, 114, 115, 96), (96, 115, 116, 97), (97, 116, 117, 98), (251, 232, 554, 556), (99, 118, 119, 100), (100, 119, 120, 101), (101, 120, 121, 102), (102, 121, 122, 103), (103, 122, 123, 104), (104, 123, 124, 105), (105, 124, 125, 106), (106, 125, 126, 107), (107, 126, 127, 108), (108, 127, 128, 109), (109, 128, 129, 110), (110, 129, 130, 111), (111, 130, 131, 112), (112, 131, 132, 113), (113, 132, 133, 114), (114, 133, 134, 115), (115, 134, 135, 116), (116, 135, 136, 117), (41, 1, 442, 482), (118, 137, 138, 119), (119, 138, 139, 120), (120, 139, 140, 121), (121, 140, 141, 122), (122, 141, 142, 123), (123, 142, 143, 124), (124, 143, 144, 125), (125, 144, 145, 126), (126, 145, 146, 127), (127, 146, 147, 128), (128, 147, 148, 129), (129, 148, 149, 130), (130, 149, 150, 131), (131, 150, 151, 132), (132, 151, 152, 133), (133, 152, 153, 134), (134, 153, 154, 135), (135, 154, 155, 136), (67, 68, 509, 508), (137, 156, 157, 138), (138, 157, 158, 139), (139, 158, 159, 140), (140, 159, 160, 141), (141, 160, 161, 142), (142, 161, 162, 143), (143, 162, 163, 144), (144, 163, 164, 145), (145, 164, 165, 146), (146, 165, 166, 147), (147, 166, 167, 148), (148, 167, 168, 149), (149, 168, 169, 150), (150, 169, 170, 151), (151, 170, 171, 152), (152, 171, 172, 153), (153, 172, 173, 154), (154, 173, 174, 155), (40, 41, 482, 481), (156, 175, 176, 157), (157, 176, 177, 158), (158, 177, 178, 159), (159, 178, 179, 160), (160, 179, 180, 161), (161, 180, 181, 162), (162, 181, 182, 163), (163, 182, 183, 164), (164, 183, 184, 165), (165, 184, 185, 166), (166, 185, 186, 167), (167, 186, 187, 168), (168, 187, 188, 169), (169, 188, 189, 170), (170, 189, 190, 171), (171, 190, 191, 172), (172, 191, 192, 173), (173, 192, 193, 174), (424, 423, 575, 576), (175, 194, 195, 176), (176, 195, 196, 177), (177, 196, 197, 178), (178, 197, 198, 179), (179, 198, 199, 180), (180, 199, 200, 181), (181, 200, 201, 182), (182, 201, 202, 183), (183, 202, 203, 184), (184, 203, 204, 185), (185, 204, 205, 186), (186, 205, 206, 187), (187, 206, 207, 188), (188, 207, 208, 189), (189, 208, 209, 190), (190, 209, 210, 191), (191, 210, 211, 192), (192, 211, 212, 193), (13, 14, 455, 454), (194, 213, 214, 195), (195, 214, 215, 196), (196, 215, 216, 197), (197, 216, 217, 198), (198, 217, 218, 199), (199, 218, 219, 200), (200, 219, 220, 201), (201, 220, 221, 202), (202, 221, 222, 203), (203, 222, 223, 204), (204, 223, 224, 205), (205, 224, 225, 206), (206, 225, 226, 207), (207, 226, 227, 208), (208, 227, 228, 209), (209, 228, 229, 210), (210, 229, 230, 211), (211, 230, 231, 212), (53, 54, 495, 494), (213, 232, 233, 214), (214, 233, 234, 215), (215, 234, 235, 216), (216, 235, 236, 217), (217, 236, 237, 218), (218, 237, 238, 219), (219, 238, 239, 220), (220, 239, 240, 221), (221, 240, 241, 222), (222, 241, 242, 223), (223, 242, 243, 224), (224, 243, 244, 225), (225, 244, 245, 226), (226, 245, 246, 227), (227, 246, 247, 228), (228, 247, 248, 229), (229, 248, 249, 230), (230, 249, 250, 231), (437, 436, 588, 589), (232, 251, 252, 233), (233, 252, 253, 234), (234, 253, 254, 235), (235, 254, 255, 236), (236, 255, 256, 237), (237, 256, 257, 238), (238, 257, 258, 239), (239, 258, 259, 240), (240, 259, 260, 241), (241, 260, 261, 242), (242, 261, 262, 243), (243, 262, 263, 244), (244, 263, 264, 245), (245, 264, 265, 246), (246, 265, 266, 247), (247, 266, 267, 248), (248, 267, 268, 249), (249, 268, 269, 250), (26, 27, 468, 467), (251, 270, 271, 252), (252, 271, 272, 253), (253, 272, 273, 254), (254, 273, 274, 255), (255, 274, 275, 256), (256, 275, 276, 257), (257, 276, 277, 258), (258, 277, 278, 259), (259, 278, 279, 260), (260, 279, 280, 261), (261, 280, 281, 262), (262, 281, 282, 263), (263, 282, 283, 264), (264, 283, 284, 265), (265, 284, 285, 266), (266, 285, 286, 267), (267, 286, 287, 268), (268, 287, 288, 269), (92, 93, 534, 533), (270, 289, 290, 271), (271, 290, 291, 272), (272, 291, 292, 273), (273, 292, 293, 274), (274, 293, 294, 275), (275, 294, 295, 276), (276, 295, 296, 277), (277, 296, 297, 278), (278, 297, 298, 279), (279, 298, 299, 280), (280, 299, 300, 281), (281, 300, 301, 282), (282, 301, 302, 283), (283, 302, 303, 284), (284, 303, 304, 285), (285, 304, 305, 286), (286, 305, 306, 287), (287, 306, 307, 288), (231, 250, 555, 553), (289, 308, 309, 290), (290, 309, 310, 291), (291, 310, 311, 292), (292, 311, 312, 293), (293, 312, 313, 294), (294, 313, 314, 295), (295, 314, 315, 296), (296, 315, 316, 297), (297, 316, 317, 298), (298, 317, 318, 299), (299, 318, 319, 300), (300, 319, 320, 301), (301, 320, 321, 302), (302, 321, 322, 303), (303, 322, 323, 304), (304, 323, 324, 305), (305, 324, 325, 306), (306, 325, 326, 307), (384, 365, 568, 570), (308, 327, 328, 309), (309, 328, 329, 310), (310, 329, 330, 311), (311, 330, 331, 312), (312, 331, 332, 313), (313, 332, 333, 314), (314, 333, 334, 315), (315, 334, 335, 316), (316, 335, 336, 317), (317, 336, 337, 318), (318, 337, 338, 319), (319, 338, 339, 320), (320, 339, 340, 321), (321, 340, 341, 322), (322, 341, 342, 323), (323, 342, 343, 324), (324, 343, 344, 325), (325, 344, 345, 326), (22, 0, 441, 463), (327, 346, 347, 328), (328, 347, 348, 329), (329, 348, 349, 330), (330, 349, 350, 331), (331, 350, 351, 332), (332, 351, 352, 333), (333, 352, 353, 334), (334, 353, 354, 335), (335, 354, 355, 336), (336, 355, 356, 337), (337, 356, 357, 338), (338, 357, 358, 339), (339, 358, 359, 340), (340, 359, 360, 341), (341, 360, 361, 342), (342, 361, 362, 343), (343, 362, 363, 344), (344, 363, 364, 345), (66, 67, 508, 507), (346, 365, 366, 347), (347, 366, 367, 348), (348, 367, 368, 349), (349, 368, 369, 350), (350, 369, 370, 351), (351, 370, 371, 352), (352, 371, 372, 353), (353, 372, 373, 354), (354, 373, 374, 355), (355, 374, 375, 356), (356, 375, 376, 357), (357, 376, 377, 358), (358, 377, 378, 359), (359, 378, 379, 360), (360, 379, 380, 361), (361, 380, 381, 362), (362, 381, 382, 363), (363, 382, 383, 364), (156, 137, 544, 546), (365, 384, 385, 366), (366, 385, 386, 367), (367, 386, 387, 368), (368, 387, 388, 369), (369, 388, 389, 370), (370, 389, 390, 371), (371, 390, 391, 372), (372, 391, 392, 373), (373, 392, 393, 374), (374, 393, 394, 375), (375, 394, 395, 376), (376, 395, 396, 377), (377, 396, 397, 378), (378, 397, 398, 379), (379, 398, 399, 380), (380, 399, 400, 381), (381, 400, 401, 382), (382, 401, 402, 383), (39, 40, 481, 480), (384, 403, 404, 385), (385, 404, 405, 386), (386, 405, 406, 387), (387, 406, 407, 388), (388, 407, 408, 389), (389, 408, 409, 390), (390, 409, 410, 391), (391, 410, 411, 392), (392, 411, 412, 393), (393, 412, 413, 394), (394, 413, 414, 395), (395, 414, 415, 396), (396, 415, 416, 397), (397, 416, 417, 398), (398, 417, 418, 399), (399, 418, 419, 400), (400, 419, 420, 401), (401, 420, 421, 402), (423, 422, 574, 575), (403, 422, 423, 404), (404, 423, 424, 405), (405, 424, 425, 406), (406, 425, 426, 407), (407, 426, 427, 408), (408, 427, 428, 409), (409, 428, 429, 410), (410, 429, 430, 411), (411, 430, 431, 412), (412, 431, 432, 413), (413, 432, 433, 414), (414, 433, 434, 415), (415, 434, 435, 416), (416, 435, 436, 417), (417, 436, 437, 418), (418, 437, 438, 419), (419, 438, 439, 420), (420, 439, 440, 421), (12, 13, 454, 453), (52, 53, 494, 493), (436, 435, 587, 588), (25, 26, 467, 466), (91, 92, 533, 532), (364, 383, 569, 567), (65, 66, 507, 506), (136, 155, 545, 543), (289, 270, 558, 560), (38, 39, 480, 479), (11, 12, 453, 452), (78, 79, 520, 519), (435, 434, 586, 587), (51, 52, 493, 492), (24, 25, 466, 465), (90, 91, 532, 531), (64, 65, 506, 505), (269, 288, 559, 557), (422, 403, 572, 574), (592, 501, 444, 502), (445, 539, 520, 443), (539, 541, 519, 520), (541, 543, 518, 519), (543, 545, 517, 518), (545, 547, 516, 517), (547, 549, 515, 516), (549, 551, 514, 515), (551, 553, 513, 514), (553, 555, 512, 513), (555, 557, 511, 512), (557, 559, 510, 511), (559, 561, 509, 510), (561, 563, 508, 509), (563, 565, 507, 508), (565, 567, 506, 507), (567, 569, 505, 506), (569, 571, 504, 505), (571, 573, 503, 504), (573, 592, 502, 503), (441, 464, 521, 463), (463, 521, 522, 462), (462, 522, 523, 461), (461, 523, 524, 460), (460, 524, 525, 459), (459, 525, 526, 458), (458, 526, 527, 457), (457, 527, 528, 456), (456, 528, 529, 455), (455, 529, 530, 454), (454, 530, 531, 453), (453, 531, 532, 452), (452, 532, 533, 451), (451, 533, 534, 450), (450, 534, 535, 449), (449, 535, 536, 448), (448, 536, 537, 447), (447, 537, 538, 446), (446, 538, 539, 445), (464, 465, 540, 521), (465, 466, 542, 540), (466, 467, 544, 542), (467, 468, 546, 544), (468, 469, 548, 546), (469, 470, 550, 548), (470, 471, 552, 550), (471, 472, 554, 552), (472, 473, 556, 554), (473, 474, 558, 556), (474, 475, 560, 558), (475, 476, 562, 560), (476, 477, 564, 562), (477, 478, 566, 564), (478, 479, 568, 566), (479, 480, 570, 568), (480, 481, 572, 570), (481, 482, 574, 572), (482, 442, 483, 574), (574, 483, 484, 575), (575, 484, 485, 576), (576, 485, 486, 577), (577, 486, 487, 578), (578, 487, 488, 579), (579, 488, 489, 580), (580, 489, 490, 581), (581, 490, 491, 582), (582, 491, 492, 583), (583, 492, 493, 584), (584, 493, 494, 585), (585, 494, 495, 586), (586, 495, 496, 587), (587, 496, 497, 588), (588, 497, 498, 589), (589, 498, 499, 590), (590, 499, 500, 591), (591, 500, 501, 592), (57, 58, 499, 498), (308, 289, 560, 562), (155, 174, 547, 545), (83, 84, 525, 524), (17, 18, 459, 458), (383, 402, 571, 569), (44, 45, 486, 485), (428, 427, 579, 580), (71, 72, 513, 512), (4, 5, 446, 445), (97, 98, 539, 538), (31, 32, 473, 472), (58, 59, 500, 499), (175, 156, 546, 548), (84, 85, 526, 525), (18, 19, 460, 459), (403, 384, 570, 572), (250, 269, 557, 555), (429, 428, 580, 581), (45, 46, 487, 486), (72, 73, 514, 513), (5, 6, 447, 446), (32, 33, 474, 473), (59, 60, 501, 500), (85, 86, 527, 526), (19, 20, 461, 460), (270, 251, 556, 558), (117, 136, 543, 541), (430, 429, 581, 582), (46, 47, 488, 487), (345, 364, 567, 565), (73, 74, 515, 514), (6, 7, 448, 447), (33, 34, 475, 474), (3, 61, 502, 444), (86, 87, 528, 527), (20, 21, 462, 461), (137, 118, 542, 544), (431, 430, 582, 583), (47, 48, 489, 488), (365, 346, 566, 568), (212, 231, 553, 551), (7, 8, 449, 448), (74, 75, 516, 515), (34, 35, 476, 475), (61, 62, 503, 502), (87, 88, 529, 528), (21, 22, 463, 462), (432, 431, 583, 584), (48, 49, 490, 489), (232, 213, 552, 554), (75, 76, 517, 516), (8, 9, 450, 449), (307, 326, 563, 561), (35, 36, 477, 476), (62, 63, 504, 503), (88, 89, 530, 529), (0, 23, 464, 441), (433, 432, 584, 585), (49, 50, 491, 490), (99, 80, 521, 540), (76, 77, 518, 517), (9, 10, 451, 450), (327, 308, 562, 564), (174, 193, 549, 547), (36, 37, 478, 477), (402, 421, 573, 571), (63, 64, 505, 504), (89, 90, 531, 530), (23, 24, 465, 464), (50, 51, 492, 491), (434, 433, 585, 586), (77, 78, 519, 518), (10, 11, 452, 451), (194, 175, 548, 550), (37, 38, 479, 478)])
me_plane.polygons.foreach_set('material_index', [0, 0, 0, 0, 0, 0, 0, 0, 0, 0, 0, 0, 0, 0, 0, 0, 0, 0, 0, 0, 0, 0, 0, 0, 0, 0, 0, 0, 0, 0, 0, 0, 0, 0, 0, 0, 0, 0, 0, 0, 1, 1, 1, 1, 1, 1, 1, 1, 1, 1, 1, 1, 1, 1, 1, 1, 1, 1, 0, 1, 1, 1, 1, 1, 1, 1, 1, 1, 1, 1, 1, 1, 1, 1, 1, 1, 1, 0, 1, 1, 1, 1, 1, 1, 1, 1, 1, 1, 1, 1, 1, 1, 1, 1, 1, 1, 0, 1, 1, 1, 1, 1, 1, 1, 1, 1, 1, 1, 1, 1, 1, 1, 1, 1, 1, 0, 1, 1, 1, 1, 1, 1, 1, 1, 1, 1, 1, 1, 1, 1, 1, 1, 1, 1, 0, 1, 1, 1, 1, 1, 1, 1, 1, 1, 1, 1, 1, 1, 1, 1, 1, 1, 1, 0, 1, 1, 1, 1, 1, 1, 1, 1, 1, 1, 1, 1, 1, 1, 1, 1, 1, 1, 0, 1, 1, 1, 1, 1, 1, 1, 1, 1, 1, 1, 1, 1, 1, 1, 1, 1, 1, 0, 1, 1, 1, 1, 1, 1, 1, 1, 1, 1, 1, 1, 1, 1, 1, 1, 1, 1, 0, 1, 1, 1, 1, 1, 1, 1, 1, 1, 1, 1, 1, 1, 1, 1, 1, 1, 1, 0, 1, 1, 1, 1, 1, 1, 1, 1, 1, 1, 1, 1, 1, 1, 1, 1, 1, 1, 0, 1, 1, 1, 1, 1, 1, 1, 1, 1, 1, 1, 1, 1, 1, 1, 1, 1, 1, 0, 1, 1, 1, 1, 1, 1, 1, 1, 1, 1, 1, 1, 1, 1, 1, 1, 1, 1, 0, 1, 1, 1, 1, 1, 1, 1, 1, 1, 1, 1, 1, 1, 1, 1, 1, 1, 1, 0, 1, 1, 1, 1, 1, 1, 1, 1, 1, 1, 1, 1, 1, 1, 1, 1, 1, 1, 0, 1, 1, 1, 1, 1, 1, 1, 1, 1, 1, 1, 1, 1, 1, 1, 1, 1, 1, 0, 1, 1, 1, 1, 1, 1, 1, 1, 1, 1, 1, 1, 1, 1, 1, 1, 1, 1, 0, 1, 1, 1, 1, 1, 1, 1, 1, 1, 1, 1, 1, 1, 1, 1, 1, 1, 1, 0, 0, 0, 0, 0, 0, 0, 0, 0, 0, 0, 0, 0, 0, 0, 0, 0, 0, 0, 0, 0, 0, 0, 0, 0, 0, 0, 0, 0, 0, 0, 0, 0, 0, 0, 0, 0, 0, 0, 0, 0, 0, 0, 0, 0, 0, 0, 0, 0, 0, 0, 0, 0, 0, 0, 0, 0, 0, 0, 0, 0, 0, 0, 0, 0, 0, 0, 0, 0, 0, 0, 0, 0, 0, 0, 0, 0, 0, 0, 0, 0, 0, 0, 0, 0, 0, 0, 0, 0, 0, 0, 0, 0, 0, 0, 0, 0, 0, 0, 0, 0, 0, 0, 0, 0, 0, 0, 0, 0, 0, 0, 0, 0, 0, 0, 0, 0, 0, 0, 0, 0, 0, 0, 0, 0, 0, 0, 0, 0, 0, 0, 0, 0, 0, 0, 0, 0, 0, 0, 0, 0, 0, 0, 0, 0, 0, 0, 0, 0, 0, 0, 0, 0, 0, 0, 0, 0, 0, 0, 0, 0, 0, 0, 0, 0, 0, 0, 0, 0, 0, 0])
me_plane.materials.append(mat_material_001)
me_plane.materials.append(mat_material_002)
me_plane.use_remesh_preserve_volume = False
me_plane.use_remesh_preserve_attributes = False
me_plane.use_mirror_vertex_groups = False
me_plane.update()
me_plane_003 = bpy.data.meshes.new('Plane.003')
me_plane_003.from_pydata([(-1.0, -1.0, 0.0), (1.0, -1.0, 0.0), (-1.0, 1.0, 0.0), (1.0, 1.0, 0.0), (-1.0, 0.0, 0.0), (0.0, -1.0, 0.0), (1.0, 0.0, 0.0), (0.0, 1.0, 0.0), (0.0, 0.0, 0.0), (-1.0, -1.0, 0.2), (1.0, -1.0, 0.2), (-1.0, 1.0, 0.2), (1.0, 1.0, 0.2), (-1.0, 2.459e-09, 0.2), (0.0, -1.0, 0.2), (1.0, 2.459e-09, 0.2), (0.0, 1.0, 0.2), (0.0, 2.459e-09, 0.2)], [], [(8, 7, 3, 6), (4, 2, 7, 8), (0, 4, 8, 5), (5, 8, 6, 1), (17, 15, 12, 16), (13, 17, 16, 11), (9, 14, 17, 13), (14, 10, 15, 17), (3, 7, 16, 12), (1, 6, 15, 10), (0, 5, 14, 9), (2, 4, 13, 11), (7, 2, 11, 16), (6, 3, 12, 15), (5, 1, 10, 14), (4, 0, 9, 13)])
me_plane_003.polygons.foreach_set('material_index', [0, 0, 0, 0, 0, 0, 0, 0, 0, 0, 0, 0, 0, 1, 0, 0])
me_plane_003.materials.append(mat_material_006)
me_plane_003.materials.append(mat_material)
me_plane_003.use_remesh_preserve_volume = False
me_plane_003.use_remesh_preserve_attributes = False
me_plane_003.use_mirror_vertex_groups = False
me_plane_003.update()

# ---- objects
ob_plane_001 = bpy.data.objects.new('Plane.001', me_plane_002)
ob_circle = bpy.data.objects.new('Circle', me_circle)
ob_plane = bpy.data.objects.new('Plane', me_plane)
ob_camera_left = bpy.data.objects.new('camera_left', cam_camera_left)
ob_lamp = bpy.data.objects.new('Lamp', light_lamp)
ob_camera_center = bpy.data.objects.new('camera_center', cam_camera_center)
ob_plane_002 = bpy.data.objects.new('Plane.002', me_plane_003)
ob_camera_right = bpy.data.objects.new('camera_right', cam_camera)

# ---- transforms, parenting, visibility, modifiers, constraints
ob_plane_001.location = (-1.25, 0.1, 1.0)
ob_plane_001.rotation_euler = (1.571, 0.0, 0.0)
ob_plane_001.scale = (0.05, 1.0, 1.0)
ob_plane_001.lineart.crease_threshold = 0.0
ob_circle.location = (0.0, 0.0, 0.0)
ob_circle.scale = (1.0, 1.0, 0.06129)
ob_circle.lineart.crease_threshold = 0.0
ob_plane.location = (0.0, 0.0, 0.0)
ob_plane.scale = (2.5, 2.5, 1.869)
ob_plane.lineart.crease_threshold = 0.0
ob_camera_left.location = (1.41, 0.0, 1.01)
ob_camera_left.rotation_euler = (1.571, -0.1745, 1.571)
ob_camera_left.lock_scale = (True, True, True)
ob_camera_left.lineart.crease_threshold = 0.0
ob_lamp.location = (3.0, 0.0, 5.0)
ob_lamp.lock_rotations_4d = False
ob_lamp.empty_display_type = 'ARROWS'
ob_lamp.color = (0.0, 0.0, 0.0, 0.0)
ob_lamp.lineart.crease_threshold = 0.0
ob_camera_center.location = (1.41, 0.0, 1.01)
ob_camera_center.rotation_euler = (1.745, 3.725e-09, 0.0)
ob_camera_center.lock_rotations_4d = False
ob_camera_center.lock_scale = (True, True, True)
ob_camera_center.empty_display_type = 'ARROWS'
ob_camera_center.color = (0.0, 0.0, 0.0, 0.0)
ob_camera_center.display_type = 'WIRE'
ob_camera_center.lineart.crease_threshold = 0.0
ob_plane_002.location = (-1.55, 0.1, 1.0)
ob_plane_002.rotation_euler = (1.571, 0.0, 0.0)
ob_plane_002.scale = (0.05, 1.0, 1.0)
ob_plane_002.lineart.crease_threshold = 0.0
ob_camera_right.location = (1.41, 0.0, 1.01)
ob_camera_right.rotation_euler = (1.571, 0.1745, -1.571)
ob_camera_right.lineart.crease_threshold = 0.0

# ---- collection membership
col_collection_1.objects.link(ob_plane_001)
col_collection_1.objects.link(ob_circle)
col_collection_1.objects.link(ob_plane)
col_collection_1.objects.link(ob_camera_left)
col_collection_1.objects.link(ob_lamp)
col_collection_1.objects.link(ob_camera_center)
col_collection_1.objects.link(ob_plane_002)
col_collection_3.objects.link(ob_camera_right)

# ---- scene / render settings (as saved in the file)
scene.camera = ob_camera_left
scene.frame_start = 1; scene.frame_end = 250; scene.frame_set(1)
scene.render.engine = 'BLENDER_EEVEE_NEXT'
scene.render.image_settings.color_mode = 'RGB'
scene.render.image_settings.compression = 90
scene.render.resolution_percentage = 50
scene.render.dither_intensity = 0.0
scene.render.bake_margin = 2
scene.render.bake_bias = 0.0
scene.cycles.use_denoising = False
scene.cycles.samples = 10
scene.cycles.sampling_pattern = 'TABULATED_SOBOL'
scene.cycles.light_sampling_threshold = 0.0
scene.cycles.use_adaptive_sampling = False
scene.cycles.use_light_tree = False
scene.cycles.blur_glossy = 0.0
scene.cycles.volume_bounces = 1
scene.cycles.pixel_filter_type = 'GAUSSIAN'
scene.cycles.sample_clamp_indirect = 0.0
scene.view_settings.view_transform = 'Standard'
bpy.context.view_layer.update()
